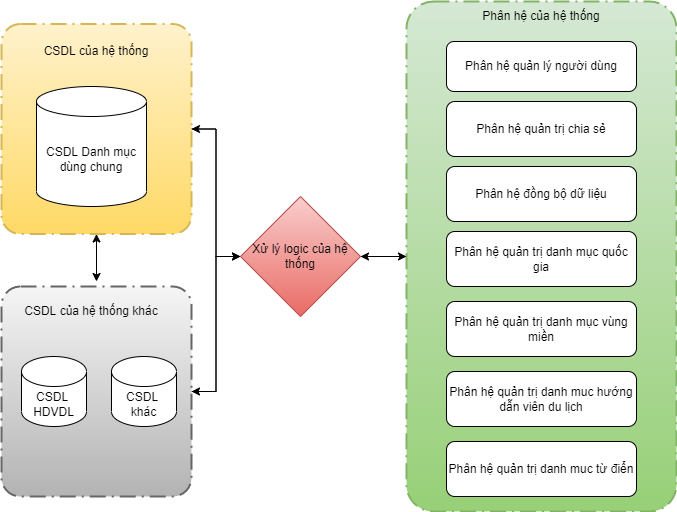

The diagram above was exported from draw.io. Its source (the exported page's mxGraphModel, read from the mxfile embedded in the PNG):
<mxGraphModel dx="965" dy="597" grid="1" gridSize="10" guides="1" tooltips="1" connect="1" arrows="1" fold="1" page="1" pageScale="1" pageWidth="827" pageHeight="1169" math="0" shadow="0">
  <root>
    <mxCell id="0" />
    <mxCell id="1" parent="0" />
    <mxCell id="54q48MzOTKH4L2BF1WrT-27" style="edgeStyle=orthogonalEdgeStyle;rounded=0;orthogonalLoop=1;jettySize=auto;html=1;entryX=0;entryY=0.5;entryDx=0;entryDy=0;" edge="1" parent="1" source="54q48MzOTKH4L2BF1WrT-1" target="54q48MzOTKH4L2BF1WrT-22">
      <mxGeometry relative="1" as="geometry" />
    </mxCell>
    <mxCell id="54q48MzOTKH4L2BF1WrT-1" value="" style="points=[[0.25,0,0],[0.5,0,0],[0.75,0,0],[1,0.25,0],[1,0.5,0],[1,0.75,0],[0.75,1,0],[0.5,1,0],[0.25,1,0],[0,0.75,0],[0,0.5,0],[0,0.25,0]];rounded=1;arcSize=10;dashed=1;dashPattern=8 3 1 3;strokeWidth=2;fontStyle=1;fontSize=20;fillColor=#fff2cc;gradientColor=#ffd966;strokeColor=#d6b656;" vertex="1" parent="1">
      <mxGeometry x="115" y="222.5" width="190" height="210" as="geometry" />
    </mxCell>
    <mxCell id="54q48MzOTKH4L2BF1WrT-2" value="CSDL của hệ thống" style="text;html=1;strokeColor=none;fillColor=none;align=center;verticalAlign=middle;whiteSpace=wrap;rounded=0;" vertex="1" parent="1">
      <mxGeometry x="130" y="235" width="160" height="30" as="geometry" />
    </mxCell>
    <mxCell id="54q48MzOTKH4L2BF1WrT-3" value="CSDL Danh mục dùng chung" style="shape=cylinder3;whiteSpace=wrap;html=1;boundedLbl=1;backgroundOutline=1;size=15;" vertex="1" parent="1">
      <mxGeometry x="150" y="285" width="110" height="120" as="geometry" />
    </mxCell>
    <mxCell id="54q48MzOTKH4L2BF1WrT-24" style="edgeStyle=orthogonalEdgeStyle;rounded=0;orthogonalLoop=1;jettySize=auto;html=1;entryX=1;entryY=0.5;entryDx=0;entryDy=0;" edge="1" parent="1" source="54q48MzOTKH4L2BF1WrT-4" target="54q48MzOTKH4L2BF1WrT-22">
      <mxGeometry relative="1" as="geometry" />
    </mxCell>
    <mxCell id="54q48MzOTKH4L2BF1WrT-4" value="" style="points=[[0.25,0,0],[0.5,0,0],[0.75,0,0],[1,0.25,0],[1,0.5,0],[1,0.75,0],[0.75,1,0],[0.5,1,0],[0.25,1,0],[0,0.75,0],[0,0.5,0],[0,0.25,0]];rounded=1;arcSize=10;dashed=1;dashPattern=8 3 1 3;strokeWidth=2;fontStyle=1;fontSize=20;fillColor=#d5e8d4;gradientColor=#97d077;strokeColor=#82b366;" vertex="1" parent="1">
      <mxGeometry x="520" y="200" width="270" height="510" as="geometry" />
    </mxCell>
    <mxCell id="54q48MzOTKH4L2BF1WrT-5" value="Phân hệ quản lý người dùng" style="rounded=1;whiteSpace=wrap;html=1;" vertex="1" parent="1">
      <mxGeometry x="560" y="240" width="190" height="50" as="geometry" />
    </mxCell>
    <mxCell id="54q48MzOTKH4L2BF1WrT-6" value="Phân hệ của hệ thống" style="text;html=1;strokeColor=none;fillColor=none;align=center;verticalAlign=middle;whiteSpace=wrap;rounded=0;" vertex="1" parent="1">
      <mxGeometry x="540" y="200" width="230" height="30" as="geometry" />
    </mxCell>
    <mxCell id="54q48MzOTKH4L2BF1WrT-7" value="Phân hệ quản trị chia sẻ" style="rounded=1;whiteSpace=wrap;html=1;" vertex="1" parent="1">
      <mxGeometry x="560" y="300" width="190" height="55" as="geometry" />
    </mxCell>
    <mxCell id="54q48MzOTKH4L2BF1WrT-8" value="Phân hệ đồng bộ dữ liệu" style="rounded=1;whiteSpace=wrap;html=1;" vertex="1" parent="1">
      <mxGeometry x="560" y="365" width="190" height="55" as="geometry" />
    </mxCell>
    <mxCell id="54q48MzOTKH4L2BF1WrT-10" value="Phân hệ quản trị danh mục quốc gia" style="rounded=1;whiteSpace=wrap;html=1;" vertex="1" parent="1">
      <mxGeometry x="560" y="430" width="190" height="55" as="geometry" />
    </mxCell>
    <mxCell id="54q48MzOTKH4L2BF1WrT-11" value="Phân hệ quản trị danh mục vùng miền" style="rounded=1;whiteSpace=wrap;html=1;" vertex="1" parent="1">
      <mxGeometry x="560" y="500" width="190" height="55" as="geometry" />
    </mxCell>
    <mxCell id="54q48MzOTKH4L2BF1WrT-12" value="Phân hệ quản trị danh muc hướng dẫn viên du lịch" style="rounded=1;whiteSpace=wrap;html=1;" vertex="1" parent="1">
      <mxGeometry x="560" y="570" width="190" height="55" as="geometry" />
    </mxCell>
    <mxCell id="54q48MzOTKH4L2BF1WrT-13" value="Phân hệ quản trị danh muc từ điển" style="rounded=1;whiteSpace=wrap;html=1;" vertex="1" parent="1">
      <mxGeometry x="560" y="640" width="190" height="55" as="geometry" />
    </mxCell>
    <mxCell id="54q48MzOTKH4L2BF1WrT-29" style="edgeStyle=orthogonalEdgeStyle;rounded=0;orthogonalLoop=1;jettySize=auto;html=1;entryX=0;entryY=0.5;entryDx=0;entryDy=0;" edge="1" parent="1" source="54q48MzOTKH4L2BF1WrT-14" target="54q48MzOTKH4L2BF1WrT-22">
      <mxGeometry relative="1" as="geometry" />
    </mxCell>
    <mxCell id="54q48MzOTKH4L2BF1WrT-14" value="" style="points=[[0.25,0,0],[0.5,0,0],[0.75,0,0],[1,0.25,0],[1,0.5,0],[1,0.75,0],[0.75,1,0],[0.5,1,0],[0.25,1,0],[0,0.75,0],[0,0.5,0],[0,0.25,0]];rounded=1;arcSize=10;dashed=1;dashPattern=8 3 1 3;strokeWidth=2;fontStyle=1;fontSize=20;fillColor=#f5f5f5;gradientColor=#b3b3b3;strokeColor=#666666;" vertex="1" parent="1">
      <mxGeometry x="115" y="485" width="190" height="210" as="geometry" />
    </mxCell>
    <mxCell id="54q48MzOTKH4L2BF1WrT-15" value="CSDL của hệ thống khác" style="text;html=1;strokeColor=none;fillColor=none;align=center;verticalAlign=middle;whiteSpace=wrap;rounded=0;" vertex="1" parent="1">
      <mxGeometry x="125" y="495" width="160" height="30" as="geometry" />
    </mxCell>
    <mxCell id="54q48MzOTKH4L2BF1WrT-16" value="CSDL&amp;nbsp; HDVDL" style="shape=cylinder3;whiteSpace=wrap;html=1;boundedLbl=1;backgroundOutline=1;size=15;" vertex="1" parent="1">
      <mxGeometry x="135" y="555" width="65" height="70" as="geometry" />
    </mxCell>
    <mxCell id="54q48MzOTKH4L2BF1WrT-17" value="CSDL&amp;nbsp; khác" style="shape=cylinder3;whiteSpace=wrap;html=1;boundedLbl=1;backgroundOutline=1;size=15;" vertex="1" parent="1">
      <mxGeometry x="225" y="555" width="65" height="70" as="geometry" />
    </mxCell>
    <mxCell id="54q48MzOTKH4L2BF1WrT-21" value="" style="endArrow=classic;startArrow=classic;html=1;rounded=0;exitX=0.5;exitY=1;exitDx=0;exitDy=0;exitPerimeter=0;" edge="1" parent="1" source="54q48MzOTKH4L2BF1WrT-1">
      <mxGeometry width="50" height="50" relative="1" as="geometry">
        <mxPoint x="200" y="450" as="sourcePoint" />
        <mxPoint x="210" y="480" as="targetPoint" />
      </mxGeometry>
    </mxCell>
    <mxCell id="54q48MzOTKH4L2BF1WrT-23" style="edgeStyle=orthogonalEdgeStyle;rounded=0;orthogonalLoop=1;jettySize=auto;html=1;entryX=0;entryY=0.5;entryDx=0;entryDy=0;entryPerimeter=0;" edge="1" parent="1" source="54q48MzOTKH4L2BF1WrT-22" target="54q48MzOTKH4L2BF1WrT-4">
      <mxGeometry relative="1" as="geometry" />
    </mxCell>
    <mxCell id="54q48MzOTKH4L2BF1WrT-26" style="edgeStyle=orthogonalEdgeStyle;rounded=0;orthogonalLoop=1;jettySize=auto;html=1;entryX=1;entryY=0.5;entryDx=0;entryDy=0;entryPerimeter=0;" edge="1" parent="1" source="54q48MzOTKH4L2BF1WrT-22" target="54q48MzOTKH4L2BF1WrT-1">
      <mxGeometry relative="1" as="geometry" />
    </mxCell>
    <mxCell id="54q48MzOTKH4L2BF1WrT-30" style="edgeStyle=orthogonalEdgeStyle;rounded=0;orthogonalLoop=1;jettySize=auto;html=1;entryX=1;entryY=0.5;entryDx=0;entryDy=0;entryPerimeter=0;" edge="1" parent="1" source="54q48MzOTKH4L2BF1WrT-22" target="54q48MzOTKH4L2BF1WrT-14">
      <mxGeometry relative="1" as="geometry" />
    </mxCell>
    <mxCell id="54q48MzOTKH4L2BF1WrT-22" value="Xử lý logic của hệ thống" style="rhombus;whiteSpace=wrap;html=1;fillColor=#f8cecc;gradientColor=#ea6b66;strokeColor=#b85450;" vertex="1" parent="1">
      <mxGeometry x="354" y="395" width="120" height="120" as="geometry" />
    </mxCell>
  </root>
</mxGraphModel>